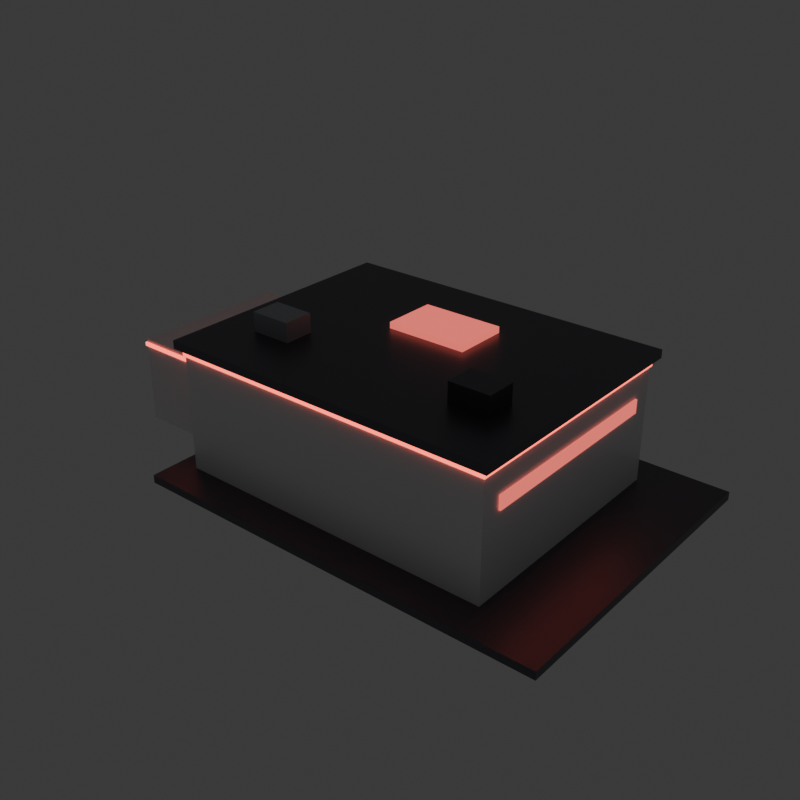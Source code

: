 # Source: jp_vehicle_factory.blend  (saved by Blender 4.5.90; exported with 4.5.12 LTS)
import bpy
from mathutils import Matrix  # noqa: F401  (used for matrix-valued properties, if any)

bpy.ops.wm.read_factory_settings(use_empty=True)
scene = bpy.context.scene
scene.name = 'Scene'

# ---- collections
col_collection = bpy.data.collections.new('Collection'); scene.collection.children.link(col_collection)

# ---- materials (node trees are filled in below, after node groups)
mat_jp_graphite = bpy.data.materials.new('JP_Graphite')
mat_jp_white = bpy.data.materials.new('JP_White')
mat_jp_glow = bpy.data.materials.new('JP_Glow')
mat_jp_glass = bpy.data.materials.new('JP_Glass')
mat_jp_gray = bpy.data.materials.new('JP_Gray')

# ---- material node trees
mat_jp_graphite.use_nodes = True; mat_jp_graphite.node_tree.nodes.clear()
_N = mat_jp_graphite.node_tree.nodes; _L = mat_jp_graphite.node_tree.links
n0 = _N.new('ShaderNodeBsdfPrincipled'); n0.name = 'Principled BSDF'; n0.location = (-200, 100)
n0.inputs[0].default_value = (0.14, 0.14, 0.16, 1.0)
n0.inputs[1].default_value = 0.75
n0.inputs[2].default_value = 0.4
n1 = _N.new('ShaderNodeOutputMaterial'); n1.name = 'Material Output'; n1.location = (200, 100)
_L.new(n0.outputs[0], n1.inputs[0])
n1.is_active_output = True
mat_jp_white.use_nodes = True; mat_jp_white.node_tree.nodes.clear()
_N = mat_jp_white.node_tree.nodes; _L = mat_jp_white.node_tree.links
n0 = _N.new('ShaderNodeBsdfPrincipled'); n0.name = 'Principled BSDF'; n0.location = (-200, 100)
n0.inputs[0].default_value = (0.9, 0.9, 0.92, 1.0)
n0.inputs[1].default_value = 0.05
n0.inputs[2].default_value = 0.35
n1 = _N.new('ShaderNodeOutputMaterial'); n1.name = 'Material Output'; n1.location = (200, 100)
_L.new(n0.outputs[0], n1.inputs[0])
n1.is_active_output = True
mat_jp_glow.use_nodes = True; mat_jp_glow.node_tree.nodes.clear()
_N = mat_jp_glow.node_tree.nodes; _L = mat_jp_glow.node_tree.links
n0 = _N.new('ShaderNodeBsdfPrincipled'); n0.name = 'Principled BSDF'; n0.location = (-200, 100)
n0.inputs[0].default_value = (0.1, 0.02, 0.02, 1.0)
n0.inputs[2].default_value = 0.4
n0.inputs[27].default_value = (1.0, 0.12, 0.08, 1.0)
n0.inputs[28].default_value = 3.0
n1 = _N.new('ShaderNodeOutputMaterial'); n1.name = 'Material Output'; n1.location = (200, 100)
_L.new(n0.outputs[0], n1.inputs[0])
n1.is_active_output = True
mat_jp_glass.use_nodes = True; mat_jp_glass.node_tree.nodes.clear()
_N = mat_jp_glass.node_tree.nodes; _L = mat_jp_glass.node_tree.links
n0 = _N.new('ShaderNodeBsdfPrincipled'); n0.name = 'Principled BSDF'; n0.location = (-200, 100)
n0.inputs[0].default_value = (0.25, 0.06, 0.08, 1.0)
n0.inputs[1].default_value = 0.2
n0.inputs[2].default_value = 0.25
n0.inputs[27].default_value = (0.9, 0.15, 0.12, 1.0)
n0.inputs[28].default_value = 1.2
n1 = _N.new('ShaderNodeOutputMaterial'); n1.name = 'Material Output'; n1.location = (200, 100)
_L.new(n0.outputs[0], n1.inputs[0])
n1.is_active_output = True
mat_jp_gray.use_nodes = True; mat_jp_gray.node_tree.nodes.clear()
_N = mat_jp_gray.node_tree.nodes; _L = mat_jp_gray.node_tree.links
n0 = _N.new('ShaderNodeBsdfPrincipled'); n0.name = 'Principled BSDF'; n0.location = (-200, 100)
n0.inputs[0].default_value = (0.45, 0.46, 0.49, 1.0)
n0.inputs[1].default_value = 0.5
n1 = _N.new('ShaderNodeOutputMaterial'); n1.name = 'Material Output'; n1.location = (200, 100)
_L.new(n0.outputs[0], n1.inputs[0])
n1.is_active_output = True

# ---- world
world_world = bpy.data.worlds.new('World'); scene.world = world_world
world_world.use_nodes = True; world_world.node_tree.nodes.clear()
_N = world_world.node_tree.nodes; _L = world_world.node_tree.links
n0 = _N.new('ShaderNodeOutputWorld'); n0.name = 'World Output'; n0.location = (200, 100)
n1 = _N.new('ShaderNodeBackground'); n1.name = 'Background'; n1.location = (-200, 100)
n1.inputs[0].default_value = (0.05088, 0.05088, 0.05088, 1.0)
_L.new(n1.outputs[0], n0.inputs[0])
n0.is_active_output = True
world_world.color = (0.05088, 0.05088, 0.05088)
world_world.sun_shadow_jitter_overblur = 0.0

# ---- meshes
me_cube = bpy.data.meshes.new('Cube')
me_cube.from_pydata([(-6.75, -5.75, 0.0), (-6.75, -5.75, 0.3), (-6.75, 5.75, 0.0), (-6.75, 5.75, 0.3), (8.75, -5.75, 0.0), (8.75, -5.75, 0.3), (8.75, 5.75, 0.0), (8.75, 5.75, 0.3)], [], [(0, 1, 3, 2), (2, 3, 7, 6), (6, 7, 5, 4), (4, 5, 1, 0), (2, 6, 4, 0), (7, 3, 1, 5)])
_uv = me_cube.uv_layers.new(name='UVMap')
_uv.uv.foreach_set('vector', [0.375, 0.0, 0.625, 0.0, 0.625, 0.25, 0.375, 0.25, 0.375, 0.25, 0.625, 0.25, 0.625, 0.5, 0.375, 0.5, 0.375, 0.5, 0.625, 0.5, 0.625, 0.75, 0.375, 0.75, 0.375, 0.75, 0.625, 0.75, 0.625, 1.0, 0.375, 1.0, 0.125, 0.5, 0.375, 0.5, 0.375, 0.75, 0.125, 0.75, 0.625, 0.5, 0.875, 0.5, 0.875, 0.75, 0.625, 0.75])
me_cube.materials.append(mat_jp_graphite)
me_cube.update()
me_cube_001 = bpy.data.meshes.new('Cube.001')
me_cube_001.from_pydata([(-6.0, -4.5, 0.3), (-6.0, -4.5, 4.8), (-6.0, 4.5, 0.3), (-6.0, 4.5, 4.8), (6.0, -4.5, 0.3), (6.0, -4.5, 4.8), (6.0, 4.5, 0.3), (6.0, 4.5, 4.8)], [], [(0, 1, 3, 2), (2, 3, 7, 6), (6, 7, 5, 4), (4, 5, 1, 0), (2, 6, 4, 0), (7, 3, 1, 5)])
_uv = me_cube_001.uv_layers.new(name='UVMap')
_uv.uv.foreach_set('vector', [0.375, 0.0, 0.625, 0.0, 0.625, 0.25, 0.375, 0.25, 0.375, 0.25, 0.625, 0.25, 0.625, 0.5, 0.375, 0.5, 0.375, 0.5, 0.625, 0.5, 0.625, 0.75, 0.375, 0.75, 0.375, 0.75, 0.625, 0.75, 0.625, 1.0, 0.375, 1.0, 0.125, 0.5, 0.375, 0.5, 0.375, 0.75, 0.125, 0.75, 0.625, 0.5, 0.875, 0.5, 0.875, 0.75, 0.625, 0.75])
me_cube_001.materials.append(mat_jp_white)
me_cube_001.update()
me_cube_002 = bpy.data.meshes.new('Cube.002')
me_cube_002.from_pydata([(-6.06, -4.56, 4.53), (-6.06, -4.56, 4.67), (-6.06, 4.56, 4.53), (-6.06, 4.56, 4.67), (6.06, -4.56, 4.53), (6.06, -4.56, 4.67), (6.06, 4.56, 4.53), (6.06, 4.56, 4.67)], [], [(0, 1, 3, 2), (2, 3, 7, 6), (6, 7, 5, 4), (4, 5, 1, 0), (2, 6, 4, 0), (7, 3, 1, 5)])
_uv = me_cube_002.uv_layers.new(name='UVMap')
_uv.uv.foreach_set('vector', [0.375, 0.0, 0.625, 0.0, 0.625, 0.25, 0.375, 0.25, 0.375, 0.25, 0.625, 0.25, 0.625, 0.5, 0.375, 0.5, 0.375, 0.5, 0.625, 0.5, 0.625, 0.75, 0.375, 0.75, 0.375, 0.75, 0.625, 0.75, 0.625, 1.0, 0.375, 1.0, 0.125, 0.5, 0.375, 0.5, 0.375, 0.75, 0.125, 0.75, 0.625, 0.5, 0.875, 0.5, 0.875, 0.75, 0.625, 0.75])
me_cube_002.materials.append(mat_jp_glow)
me_cube_002.update()
me_cube_003 = bpy.data.meshes.new('Cube.003')
me_cube_003.from_pydata([(-6.25, -4.75, 4.8), (-6.25, -4.75, 5.1), (-6.25, 4.75, 4.8), (-6.25, 4.75, 5.1), (6.25, -4.75, 4.8), (6.25, -4.75, 5.1), (6.25, 4.75, 4.8), (6.25, 4.75, 5.1)], [], [(0, 1, 3, 2), (2, 3, 7, 6), (6, 7, 5, 4), (4, 5, 1, 0), (2, 6, 4, 0), (7, 3, 1, 5)])
_uv = me_cube_003.uv_layers.new(name='UVMap')
_uv.uv.foreach_set('vector', [0.375, 0.0, 0.625, 0.0, 0.625, 0.25, 0.375, 0.25, 0.375, 0.25, 0.625, 0.25, 0.625, 0.5, 0.375, 0.5, 0.375, 0.5, 0.625, 0.5, 0.625, 0.75, 0.375, 0.75, 0.375, 0.75, 0.625, 0.75, 0.625, 1.0, 0.375, 1.0, 0.125, 0.5, 0.375, 0.5, 0.375, 0.75, 0.125, 0.75, 0.625, 0.5, 0.875, 0.5, 0.875, 0.75, 0.625, 0.75])
me_cube_003.materials.append(mat_jp_graphite)
me_cube_003.update()
me_cube_004 = bpy.data.meshes.new('Cube.004')
me_cube_004.from_pydata([(-3.25, 4.15, 0.3), (-3.25, 4.15, 4.1), (-3.25, 4.65, 0.3), (-3.25, 4.65, 4.1), (3.25, 4.15, 0.3), (3.25, 4.15, 4.1), (3.25, 4.65, 0.3), (3.25, 4.65, 4.1)], [], [(0, 1, 3, 2), (2, 3, 7, 6), (6, 7, 5, 4), (4, 5, 1, 0), (2, 6, 4, 0), (7, 3, 1, 5)])
_uv = me_cube_004.uv_layers.new(name='UVMap')
_uv.uv.foreach_set('vector', [0.375, 0.0, 0.625, 0.0, 0.625, 0.25, 0.375, 0.25, 0.375, 0.25, 0.625, 0.25, 0.625, 0.5, 0.375, 0.5, 0.375, 0.5, 0.625, 0.5, 0.625, 0.75, 0.375, 0.75, 0.375, 0.75, 0.625, 0.75, 0.625, 1.0, 0.375, 1.0, 0.125, 0.5, 0.375, 0.5, 0.375, 0.75, 0.125, 0.75, 0.625, 0.5, 0.875, 0.5, 0.875, 0.75, 0.625, 0.75])
me_cube_004.materials.append(mat_jp_graphite)
me_cube_004.update()
me_cube_005 = bpy.data.meshes.new('Cube.005')
me_cube_005.from_pydata([(-0.06, 4.55, 0.3), (-0.06, 4.55, 4.1), (-0.06, 4.69, 0.3), (-0.06, 4.69, 4.1), (0.06, 4.55, 0.3), (0.06, 4.55, 4.1), (0.06, 4.69, 0.3), (0.06, 4.69, 4.1)], [], [(0, 1, 3, 2), (2, 3, 7, 6), (6, 7, 5, 4), (4, 5, 1, 0), (2, 6, 4, 0), (7, 3, 1, 5)])
_uv = me_cube_005.uv_layers.new(name='UVMap')
_uv.uv.foreach_set('vector', [0.375, 0.0, 0.625, 0.0, 0.625, 0.25, 0.375, 0.25, 0.375, 0.25, 0.625, 0.25, 0.625, 0.5, 0.375, 0.5, 0.375, 0.5, 0.625, 0.5, 0.625, 0.75, 0.375, 0.75, 0.375, 0.75, 0.625, 0.75, 0.625, 1.0, 0.375, 1.0, 0.125, 0.5, 0.375, 0.5, 0.375, 0.75, 0.125, 0.75, 0.625, 0.5, 0.875, 0.5, 0.875, 0.75, 0.625, 0.75])
me_cube_005.materials.append(mat_jp_glow)
me_cube_005.update()
me_cube_006 = bpy.data.meshes.new('Cube.006')
me_cube_006.from_pydata([(-3.55, 4.1, 4.075), (-3.55, 4.1, 4.425), (-3.55, 4.7, 4.075), (-3.55, 4.7, 4.425), (3.55, 4.1, 4.075), (3.55, 4.1, 4.425), (3.55, 4.7, 4.075), (3.55, 4.7, 4.425)], [], [(0, 1, 3, 2), (2, 3, 7, 6), (6, 7, 5, 4), (4, 5, 1, 0), (2, 6, 4, 0), (7, 3, 1, 5)])
_uv = me_cube_006.uv_layers.new(name='UVMap')
_uv.uv.foreach_set('vector', [0.375, 0.0, 0.625, 0.0, 0.625, 0.25, 0.375, 0.25, 0.375, 0.25, 0.625, 0.25, 0.625, 0.5, 0.375, 0.5, 0.375, 0.5, 0.625, 0.5, 0.625, 0.75, 0.375, 0.75, 0.375, 0.75, 0.625, 0.75, 0.625, 1.0, 0.375, 1.0, 0.125, 0.5, 0.375, 0.5, 0.375, 0.75, 0.125, 0.75, 0.625, 0.5, 0.875, 0.5, 0.875, 0.75, 0.625, 0.75])
me_cube_006.materials.append(mat_jp_graphite)
me_cube_006.update()
me_cube_007 = bpy.data.meshes.new('Cube.007')
me_cube_007.from_pydata([(-3.625, 4.1, 0.3), (-3.625, 4.1, 4.4), (-3.625, 4.7, 0.3), (-3.625, 4.7, 4.4), (-3.275, 4.1, 0.3), (-3.275, 4.1, 4.4), (-3.275, 4.7, 0.3), (-3.275, 4.7, 4.4)], [], [(0, 1, 3, 2), (2, 3, 7, 6), (6, 7, 5, 4), (4, 5, 1, 0), (2, 6, 4, 0), (7, 3, 1, 5)])
_uv = me_cube_007.uv_layers.new(name='UVMap')
_uv.uv.foreach_set('vector', [0.375, 0.0, 0.625, 0.0, 0.625, 0.25, 0.375, 0.25, 0.375, 0.25, 0.625, 0.25, 0.625, 0.5, 0.375, 0.5, 0.375, 0.5, 0.625, 0.5, 0.625, 0.75, 0.375, 0.75, 0.375, 0.75, 0.625, 0.75, 0.625, 1.0, 0.375, 1.0, 0.125, 0.5, 0.375, 0.5, 0.375, 0.75, 0.125, 0.75, 0.625, 0.5, 0.875, 0.5, 0.875, 0.75, 0.625, 0.75])
me_cube_007.materials.append(mat_jp_graphite)
me_cube_007.update()
me_cube_008 = bpy.data.meshes.new('Cube.008')
me_cube_008.from_pydata([(3.275, 4.1, 0.3), (3.275, 4.1, 4.4), (3.275, 4.7, 0.3), (3.275, 4.7, 4.4), (3.625, 4.1, 0.3), (3.625, 4.1, 4.4), (3.625, 4.7, 0.3), (3.625, 4.7, 4.4)], [], [(0, 1, 3, 2), (2, 3, 7, 6), (6, 7, 5, 4), (4, 5, 1, 0), (2, 6, 4, 0), (7, 3, 1, 5)])
_uv = me_cube_008.uv_layers.new(name='UVMap')
_uv.uv.foreach_set('vector', [0.375, 0.0, 0.625, 0.0, 0.625, 0.25, 0.375, 0.25, 0.375, 0.25, 0.625, 0.25, 0.625, 0.5, 0.375, 0.5, 0.375, 0.5, 0.625, 0.5, 0.625, 0.75, 0.375, 0.75, 0.375, 0.75, 0.625, 0.75, 0.625, 1.0, 0.375, 1.0, 0.125, 0.5, 0.375, 0.5, 0.375, 0.75, 0.125, 0.75, 0.625, 0.5, 0.875, 0.5, 0.875, 0.75, 0.625, 0.75])
me_cube_008.materials.append(mat_jp_graphite)
me_cube_008.update()
me_cube_009 = bpy.data.meshes.new('Cube.009')
me_cube_009.from_pydata([(-10.0, -3.0, 0.3), (-10.0, -3.0, 3.5), (-10.0, 3.0, 0.3), (-10.0, 3.0, 3.5), (-6.0, -3.0, 0.3), (-6.0, -3.0, 3.5), (-6.0, 3.0, 0.3), (-6.0, 3.0, 3.5)], [], [(0, 1, 3, 2), (2, 3, 7, 6), (6, 7, 5, 4), (4, 5, 1, 0), (2, 6, 4, 0), (7, 3, 1, 5)])
_uv = me_cube_009.uv_layers.new(name='UVMap')
_uv.uv.foreach_set('vector', [0.375, 0.0, 0.625, 0.0, 0.625, 0.25, 0.375, 0.25, 0.375, 0.25, 0.625, 0.25, 0.625, 0.5, 0.375, 0.5, 0.375, 0.5, 0.625, 0.5, 0.625, 0.75, 0.375, 0.75, 0.375, 0.75, 0.625, 0.75, 0.625, 1.0, 0.375, 1.0, 0.125, 0.5, 0.375, 0.5, 0.375, 0.75, 0.125, 0.75, 0.625, 0.5, 0.875, 0.5, 0.875, 0.75, 0.625, 0.75])
me_cube_009.materials.append(mat_jp_white)
me_cube_009.update()
me_cube_010 = bpy.data.meshes.new('Cube.010')
me_cube_010.from_pydata([(-10.05, -3.05, 3.23), (-10.05, -3.05, 3.37), (-10.05, 3.05, 3.23), (-10.05, 3.05, 3.37), (-5.95, -3.05, 3.23), (-5.95, -3.05, 3.37), (-5.95, 3.05, 3.23), (-5.95, 3.05, 3.37)], [], [(0, 1, 3, 2), (2, 3, 7, 6), (6, 7, 5, 4), (4, 5, 1, 0), (2, 6, 4, 0), (7, 3, 1, 5)])
_uv = me_cube_010.uv_layers.new(name='UVMap')
_uv.uv.foreach_set('vector', [0.375, 0.0, 0.625, 0.0, 0.625, 0.25, 0.375, 0.25, 0.375, 0.25, 0.625, 0.25, 0.625, 0.5, 0.375, 0.5, 0.375, 0.5, 0.625, 0.5, 0.625, 0.75, 0.375, 0.75, 0.375, 0.75, 0.625, 0.75, 0.625, 1.0, 0.375, 1.0, 0.125, 0.5, 0.375, 0.5, 0.375, 0.75, 0.125, 0.75, 0.625, 0.5, 0.875, 0.5, 0.875, 0.75, 0.625, 0.75])
me_cube_010.materials.append(mat_jp_glow)
me_cube_010.update()
me_cube_011 = bpy.data.meshes.new('Cube.011')
me_cube_011.from_pydata([(-6.06, -2.25, 1.95), (-6.06, -2.25, 2.45), (-6.06, 2.25, 1.95), (-6.06, 2.25, 2.45), (-5.94, -2.25, 1.95), (-5.94, -2.25, 2.45), (-5.94, 2.25, 1.95), (-5.94, 2.25, 2.45)], [], [(0, 1, 3, 2), (2, 3, 7, 6), (6, 7, 5, 4), (4, 5, 1, 0), (2, 6, 4, 0), (7, 3, 1, 5)])
_uv = me_cube_011.uv_layers.new(name='UVMap')
_uv.uv.foreach_set('vector', [0.375, 0.0, 0.625, 0.0, 0.625, 0.25, 0.375, 0.25, 0.375, 0.25, 0.625, 0.25, 0.625, 0.5, 0.375, 0.5, 0.375, 0.5, 0.625, 0.5, 0.625, 0.75, 0.375, 0.75, 0.375, 0.75, 0.625, 0.75, 0.625, 1.0, 0.375, 1.0, 0.125, 0.5, 0.375, 0.5, 0.375, 0.75, 0.125, 0.75, 0.625, 0.5, 0.875, 0.5, 0.875, 0.75, 0.625, 0.75])
me_cube_011.materials.append(mat_jp_glass)
me_cube_011.update()
me_cube_012 = bpy.data.meshes.new('Cube.012')
me_cube_012.from_pydata([(5.97, -3.75, 3.15), (5.97, -3.75, 3.65), (5.97, 3.75, 3.15), (5.97, 3.75, 3.65), (6.07, -3.75, 3.15), (6.07, -3.75, 3.65), (6.07, 3.75, 3.15), (6.07, 3.75, 3.65)], [], [(0, 1, 3, 2), (2, 3, 7, 6), (6, 7, 5, 4), (4, 5, 1, 0), (2, 6, 4, 0), (7, 3, 1, 5)])
_uv = me_cube_012.uv_layers.new(name='UVMap')
_uv.uv.foreach_set('vector', [0.375, 0.0, 0.625, 0.0, 0.625, 0.25, 0.375, 0.25, 0.375, 0.25, 0.625, 0.25, 0.625, 0.5, 0.375, 0.5, 0.375, 0.5, 0.625, 0.5, 0.625, 0.75, 0.375, 0.75, 0.375, 0.75, 0.625, 0.75, 0.625, 1.0, 0.375, 1.0, 0.125, 0.5, 0.375, 0.5, 0.375, 0.75, 0.125, 0.75, 0.625, 0.5, 0.875, 0.5, 0.875, 0.75, 0.625, 0.75])
me_cube_012.materials.append(mat_jp_glass)
me_cube_012.update()
me_cube_013 = bpy.data.meshes.new('Cube.013')
me_cube_013.from_pydata([(-6.07, -3.75, 3.15), (-6.07, -3.75, 3.65), (-6.07, 3.75, 3.15), (-6.07, 3.75, 3.65), (-5.97, -3.75, 3.15), (-5.97, -3.75, 3.65), (-5.97, 3.75, 3.15), (-5.97, 3.75, 3.65)], [], [(0, 1, 3, 2), (2, 3, 7, 6), (6, 7, 5, 4), (4, 5, 1, 0), (2, 6, 4, 0), (7, 3, 1, 5)])
_uv = me_cube_013.uv_layers.new(name='UVMap')
_uv.uv.foreach_set('vector', [0.375, 0.0, 0.625, 0.0, 0.625, 0.25, 0.375, 0.25, 0.375, 0.25, 0.625, 0.25, 0.625, 0.5, 0.375, 0.5, 0.375, 0.5, 0.625, 0.5, 0.625, 0.75, 0.375, 0.75, 0.375, 0.75, 0.625, 0.75, 0.625, 1.0, 0.375, 1.0, 0.125, 0.5, 0.375, 0.5, 0.375, 0.75, 0.125, 0.75, 0.625, 0.5, 0.875, 0.5, 0.875, 0.75, 0.625, 0.75])
me_cube_013.materials.append(mat_jp_glass)
me_cube_013.update()
me_cube_014 = bpy.data.meshes.new('Cube.014')
me_cube_014.from_pydata([(-4.75, -2.55, 5.1), (-4.75, -2.55, 5.8), (-4.75, -1.45, 5.1), (-4.75, -1.45, 5.8), (-3.25, -2.55, 5.1), (-3.25, -2.55, 5.8), (-3.25, -1.45, 5.1), (-3.25, -1.45, 5.8)], [], [(0, 1, 3, 2), (2, 3, 7, 6), (6, 7, 5, 4), (4, 5, 1, 0), (2, 6, 4, 0), (7, 3, 1, 5)])
_uv = me_cube_014.uv_layers.new(name='UVMap')
_uv.uv.foreach_set('vector', [0.375, 0.0, 0.625, 0.0, 0.625, 0.25, 0.375, 0.25, 0.375, 0.25, 0.625, 0.25, 0.625, 0.5, 0.375, 0.5, 0.375, 0.5, 0.625, 0.5, 0.625, 0.75, 0.375, 0.75, 0.375, 0.75, 0.625, 0.75, 0.625, 1.0, 0.375, 1.0, 0.125, 0.5, 0.375, 0.5, 0.375, 0.75, 0.125, 0.75, 0.625, 0.5, 0.875, 0.5, 0.875, 0.75, 0.625, 0.75])
me_cube_014.materials.append(mat_jp_gray)
me_cube_014.update()
me_cube_015 = bpy.data.meshes.new('Cube.015')
me_cube_015.from_pydata([(3.25, -2.55, 5.1), (3.25, -2.55, 5.8), (3.25, -1.45, 5.1), (3.25, -1.45, 5.8), (4.75, -2.55, 5.1), (4.75, -2.55, 5.8), (4.75, -1.45, 5.1), (4.75, -1.45, 5.8)], [], [(0, 1, 3, 2), (2, 3, 7, 6), (6, 7, 5, 4), (4, 5, 1, 0), (2, 6, 4, 0), (7, 3, 1, 5)])
_uv = me_cube_015.uv_layers.new(name='UVMap')
_uv.uv.foreach_set('vector', [0.375, 0.0, 0.625, 0.0, 0.625, 0.25, 0.375, 0.25, 0.375, 0.25, 0.625, 0.25, 0.625, 0.5, 0.375, 0.5, 0.375, 0.5, 0.625, 0.5, 0.625, 0.75, 0.375, 0.75, 0.375, 0.75, 0.625, 0.75, 0.625, 1.0, 0.375, 1.0, 0.125, 0.5, 0.375, 0.5, 0.375, 0.75, 0.125, 0.75, 0.625, 0.5, 0.875, 0.5, 0.875, 0.75, 0.625, 0.75])
me_cube_015.materials.append(mat_jp_graphite)
me_cube_015.update()
me_cube_016 = bpy.data.meshes.new('Cube.016')
me_cube_016.from_pydata([(-1.5, 0.5, 5.075), (-1.5, 0.5, 5.325), (-1.5, 2.5, 5.075), (-1.5, 2.5, 5.325), (1.5, 0.5, 5.075), (1.5, 0.5, 5.325), (1.5, 2.5, 5.075), (1.5, 2.5, 5.325)], [], [(0, 1, 3, 2), (2, 3, 7, 6), (6, 7, 5, 4), (4, 5, 1, 0), (2, 6, 4, 0), (7, 3, 1, 5)])
_uv = me_cube_016.uv_layers.new(name='UVMap')
_uv.uv.foreach_set('vector', [0.375, 0.0, 0.625, 0.0, 0.625, 0.25, 0.375, 0.25, 0.375, 0.25, 0.625, 0.25, 0.625, 0.5, 0.375, 0.5, 0.375, 0.5, 0.625, 0.5, 0.625, 0.75, 0.375, 0.75, 0.375, 0.75, 0.625, 0.75, 0.625, 1.0, 0.375, 1.0, 0.125, 0.5, 0.375, 0.5, 0.375, 0.75, 0.125, 0.75, 0.625, 0.5, 0.875, 0.5, 0.875, 0.75, 0.625, 0.75])
me_cube_016.materials.append(mat_jp_glass)
me_cube_016.update()

# ---- objects
ob_pad = bpy.data.objects.new('Pad', me_cube)
ob_hall = bpy.data.objects.new('Hall', me_cube_001)
ob_strip = bpy.data.objects.new('Strip', me_cube_002)
ob_roofslab = bpy.data.objects.new('RoofSlab', me_cube_003)
ob_doorpanel = bpy.data.objects.new('DoorPanel', me_cube_004)
ob_doorsplit = bpy.data.objects.new('DoorSplit', me_cube_005)
ob_doorframet = bpy.data.objects.new('DoorFrameT', me_cube_006)
ob_doorframel = bpy.data.objects.new('DoorFrameL', me_cube_007)
ob_doorframer = bpy.data.objects.new('DoorFrameR', me_cube_008)
ob_annex = bpy.data.objects.new('Annex', me_cube_009)
ob_annexband = bpy.data.objects.new('AnnexBand', me_cube_010)
ob_annexwin = bpy.data.objects.new('AnnexWin', me_cube_011)
ob_winl = bpy.data.objects.new('WinL', me_cube_012)
ob_winr = bpy.data.objects.new('WinR', me_cube_013)
ob_venta = bpy.data.objects.new('VentA', me_cube_014)
ob_ventb = bpy.data.objects.new('VentB', me_cube_015)
ob_skylight = bpy.data.objects.new('Skylight', me_cube_016)

# ---- transforms, parenting, visibility, modifiers, constraints
ob_pad.location = (0.0, 0.0, 0.0)
ob_hall.location = (0.0, 0.0, 0.0)
ob_strip.location = (0.0, 0.0, 0.0)
ob_roofslab.location = (0.0, 0.0, 0.0)
ob_doorpanel.location = (0.0, 0.0, 0.0)
ob_doorsplit.location = (0.0, 0.0, 0.0)
ob_doorframet.location = (0.0, 0.0, 0.0)
ob_doorframel.location = (0.0, 0.0, 0.0)
ob_doorframer.location = (0.0, 0.0, 0.0)
ob_annex.location = (0.0, 0.0, 0.0)
ob_annexband.location = (0.0, 0.0, 0.0)
ob_annexwin.location = (0.0, 0.0, 0.0)
ob_winl.location = (0.0, 0.0, 0.0)
ob_winr.location = (0.0, 0.0, 0.0)
ob_venta.location = (0.0, 0.0, 0.0)
ob_ventb.location = (0.0, 0.0, 0.0)
ob_skylight.location = (0.0, 0.0, 0.0)

# ---- collection membership
col_collection.objects.link(ob_pad)
col_collection.objects.link(ob_hall)
col_collection.objects.link(ob_strip)
col_collection.objects.link(ob_roofslab)
col_collection.objects.link(ob_doorpanel)
col_collection.objects.link(ob_doorsplit)
col_collection.objects.link(ob_doorframet)
col_collection.objects.link(ob_doorframel)
col_collection.objects.link(ob_doorframer)
col_collection.objects.link(ob_annex)
col_collection.objects.link(ob_annexband)
col_collection.objects.link(ob_annexwin)
col_collection.objects.link(ob_winl)
col_collection.objects.link(ob_winr)
col_collection.objects.link(ob_venta)
col_collection.objects.link(ob_ventb)
col_collection.objects.link(ob_skylight)

# ---- scene / render settings (as saved in the file)
scene.frame_start = 1; scene.frame_end = 250; scene.frame_set(1)
scene.render.engine = 'CYCLES'
scene.render.resolution_x = 192
scene.render.resolution_y = 192
scene.render.film_transparent = True
scene.cycles.use_denoising = False
scene.cycles.samples = 2
bpy.context.view_layer.update()

# ---- added for rendering (the .blend has no active camera): camera
cam_auto = bpy.data.cameras.new('AutoCamera')
cam_auto.lens = 50.0
cam_auto.sensor_width = 36.0
cam_auto.clip_end = 1000.0
ob_auto_camera = bpy.data.objects.new('AutoCamera', cam_auto)
scene.collection.objects.link(ob_auto_camera)
ob_auto_camera.location = (20.4348, -25.3017, 19.7678)
ob_auto_camera.rotation_euler = (1.09748, -7.21219e-08, 0.694738)
scene.camera = ob_auto_camera
bpy.context.view_layer.update()
